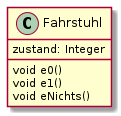

The diagram above was rendered by PlantUML. Its source (embedded in the PNG):
@startuml

class Fahrstuhl
{
zustand: Integer

void e0()
void e1()
void eNichts()
}
@enduml